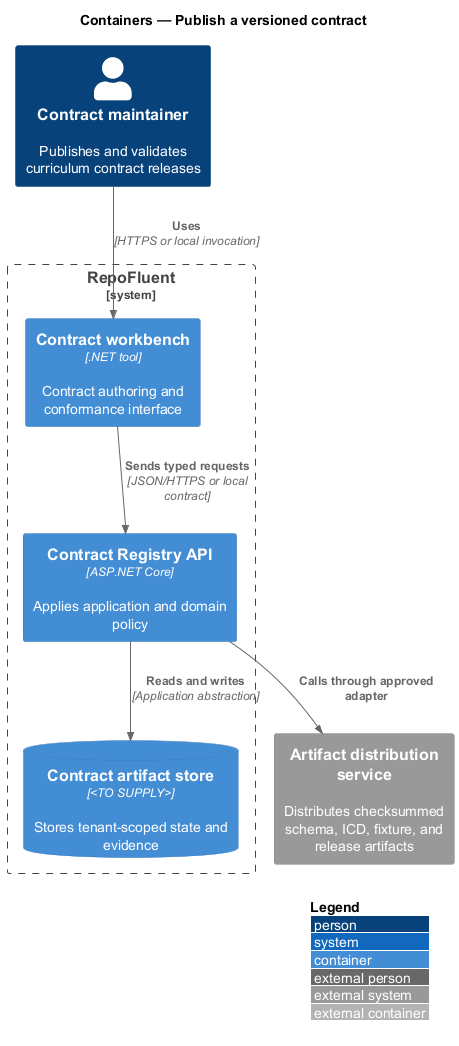

The diagram above was rendered by PlantUML. Its source (embedded in the PNG):
@startuml
!include <C4/C4_Container>
LAYOUT_WITH_LEGEND()
title Containers — Publish a versioned contract

Person(actor, "Contract maintainer", "Publishes and validates curriculum contract releases")
System_Boundary(repofluent, "RepoFluent") {
  Container(entry, "Contract workbench", ".NET tool", "Contract authoring and conformance interface")
  Container(api, "Contract Registry API", "ASP.NET Core", "Applies application and domain policy")
  ContainerDb(store, "Contract artifact store", "<TO SUPPLY>", "Stores tenant-scoped state and evidence")
}
System_Ext(dependency, "Artifact distribution service", "Distributes checksummed schema, ICD, fixture, and release artifacts")

Rel(actor, entry, "Uses", "HTTPS or local invocation")
Rel(entry, api, "Sends typed requests", "JSON/HTTPS or local contract")
Rel(api, store, "Reads and writes", "Application abstraction")
Rel(api, dependency, "Calls through approved adapter")
@enduml